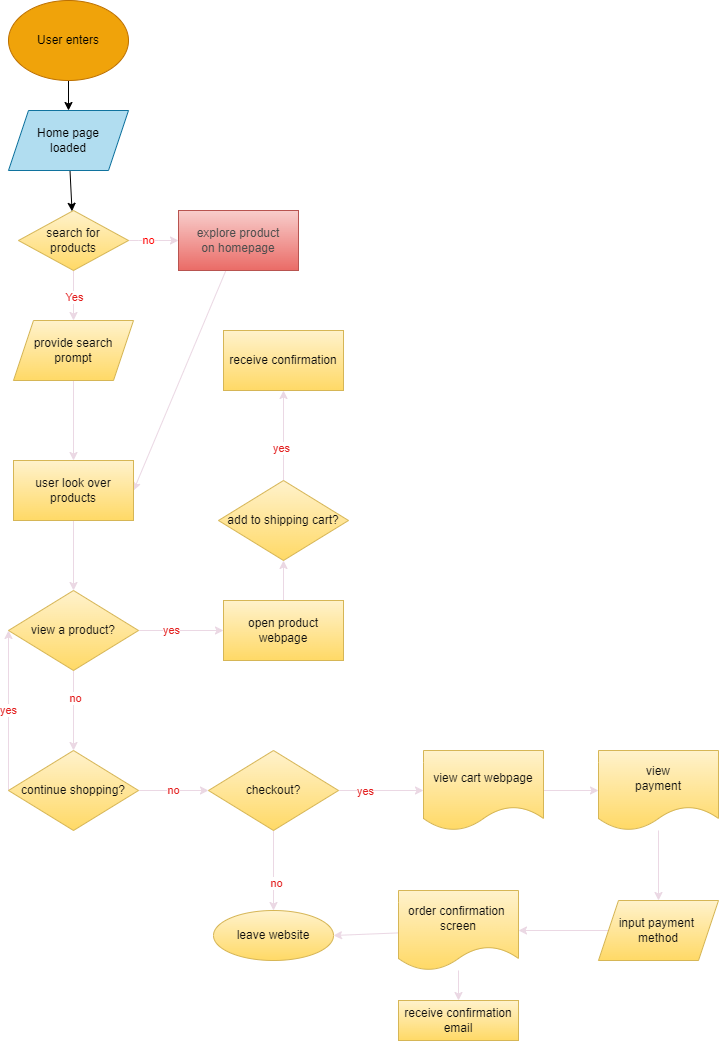

The diagram above was exported from draw.io. Its source (the exported page's mxGraphModel, read from the mxfile embedded in the PNG):
<mxGraphModel dx="720" dy="974" grid="1" gridSize="10" guides="1" tooltips="1" connect="1" arrows="1" fold="1" page="1" pageScale="1" pageWidth="850" pageHeight="1100" math="0" shadow="0">
  <root>
    <mxCell id="0" />
    <mxCell id="1" parent="0" />
    <mxCell id="7" value="" style="edgeStyle=none;html=1;fontColor=#F7F7F7;" edge="1" parent="1" source="2" target="3">
      <mxGeometry relative="1" as="geometry" />
    </mxCell>
    <mxCell id="2" value="User enters" style="ellipse;whiteSpace=wrap;html=1;fillColor=#f0a30a;fontColor=#000000;strokeColor=#BD7000;" vertex="1" parent="1">
      <mxGeometry x="40" y="40" width="120" height="80" as="geometry" />
    </mxCell>
    <mxCell id="8" value="" style="edgeStyle=none;html=1;fontColor=#F7F7F7;" edge="1" parent="1" source="3" target="4">
      <mxGeometry relative="1" as="geometry" />
    </mxCell>
    <mxCell id="3" value="&lt;font color=&quot;#030202&quot;&gt;Home page &lt;br&gt;loaded&lt;/font&gt;" style="shape=parallelogram;perimeter=parallelogramPerimeter;whiteSpace=wrap;html=1;fixedSize=1;fillColor=#b1ddf0;strokeColor=#10739e;" vertex="1" parent="1">
      <mxGeometry x="40" y="150" width="120" height="60" as="geometry" />
    </mxCell>
    <mxCell id="11" value="&lt;font color=&quot;#ff0000&quot;&gt;no&lt;/font&gt;" style="edgeStyle=none;html=1;fontColor=#F7F7F7;fillColor=#f5f5f5;gradientColor=#b3b3b3;strokeColor=#EBD8E4;" edge="1" parent="1" source="4" target="10">
      <mxGeometry x="-0.2" relative="1" as="geometry">
        <Array as="points">
          <mxPoint x="180" y="280" />
        </Array>
        <mxPoint as="offset" />
      </mxGeometry>
    </mxCell>
    <mxCell id="15" value="" style="edgeStyle=none;html=1;strokeColor=#EBD8E4;fontColor=#0F0F0F;" edge="1" parent="1" source="4" target="14">
      <mxGeometry relative="1" as="geometry" />
    </mxCell>
    <mxCell id="17" value="Yes" style="edgeLabel;html=1;align=center;verticalAlign=middle;resizable=0;points=[];fontColor=#E32020;" vertex="1" connectable="0" parent="15">
      <mxGeometry x="0.2" y="1" relative="1" as="geometry">
        <mxPoint x="-1" y="-4" as="offset" />
      </mxGeometry>
    </mxCell>
    <mxCell id="4" value="&lt;font color=&quot;#121212&quot;&gt;search for&lt;br&gt;products&lt;br&gt;&lt;/font&gt;" style="rhombus;whiteSpace=wrap;html=1;fillColor=#fff2cc;gradientColor=#ffd966;strokeColor=#d6b656;" vertex="1" parent="1">
      <mxGeometry x="50" y="250" width="110" height="60" as="geometry" />
    </mxCell>
    <mxCell id="20" style="edgeStyle=none;html=1;entryX=1;entryY=0.5;entryDx=0;entryDy=0;strokeColor=#EBD8E4;fontColor=#E32020;" edge="1" parent="1" source="10" target="18">
      <mxGeometry relative="1" as="geometry" />
    </mxCell>
    <mxCell id="10" value="&lt;font color=&quot;#4d4d4d&quot;&gt;explore product&lt;br&gt;on homepage&lt;br&gt;&lt;/font&gt;" style="rounded=0;whiteSpace=wrap;html=1;fillColor=#f8cecc;gradientColor=#ea6b66;strokeColor=#b85450;" vertex="1" parent="1">
      <mxGeometry x="210" y="250" width="120" height="60" as="geometry" />
    </mxCell>
    <mxCell id="19" value="" style="edgeStyle=none;html=1;strokeColor=#EBD8E4;fontColor=#E32020;" edge="1" parent="1" source="14" target="18">
      <mxGeometry relative="1" as="geometry" />
    </mxCell>
    <mxCell id="14" value="provide search&lt;br&gt;prompt" style="shape=parallelogram;perimeter=parallelogramPerimeter;whiteSpace=wrap;html=1;fixedSize=1;fillColor=#fff2cc;strokeColor=#d6b656;gradientColor=#ffd966;fontColor=#0F0F0F;" vertex="1" parent="1">
      <mxGeometry x="45" y="360" width="120" height="60" as="geometry" />
    </mxCell>
    <mxCell id="28" value="" style="edgeStyle=none;html=1;strokeColor=#EBD8E4;fontColor=#E32020;" edge="1" parent="1" source="18" target="27">
      <mxGeometry relative="1" as="geometry" />
    </mxCell>
    <mxCell id="18" value="user look over products" style="whiteSpace=wrap;html=1;fillColor=#fff2cc;strokeColor=#d6b656;fontColor=#0F0F0F;gradientColor=#ffd966;" vertex="1" parent="1">
      <mxGeometry x="45" y="500" width="120" height="60" as="geometry" />
    </mxCell>
    <mxCell id="32" value="" style="edgeStyle=none;html=1;strokeColor=#EBD8E4;fontColor=#E32020;" edge="1" parent="1" source="27" target="31">
      <mxGeometry relative="1" as="geometry" />
    </mxCell>
    <mxCell id="35" value="no" style="edgeLabel;html=1;align=center;verticalAlign=middle;resizable=0;points=[];fontColor=#E32020;" vertex="1" connectable="0" parent="32">
      <mxGeometry x="-0.3238" y="1" relative="1" as="geometry">
        <mxPoint as="offset" />
      </mxGeometry>
    </mxCell>
    <mxCell id="47" value="" style="edgeStyle=none;html=1;strokeColor=#EBD8E4;fontColor=#E32020;" edge="1" parent="1" source="27" target="46">
      <mxGeometry relative="1" as="geometry" />
    </mxCell>
    <mxCell id="48" value="yes" style="edgeLabel;html=1;align=center;verticalAlign=middle;resizable=0;points=[];fontColor=#E32020;" vertex="1" connectable="0" parent="47">
      <mxGeometry x="-0.2385" y="1" relative="1" as="geometry">
        <mxPoint as="offset" />
      </mxGeometry>
    </mxCell>
    <mxCell id="27" value="view a product?" style="rhombus;whiteSpace=wrap;html=1;fillColor=#fff2cc;strokeColor=#d6b656;fontColor=#0F0F0F;gradientColor=#ffd966;" vertex="1" parent="1">
      <mxGeometry x="40" y="630" width="130" height="80" as="geometry" />
    </mxCell>
    <mxCell id="34" value="yes" style="edgeStyle=none;html=1;exitX=0;exitY=0.5;exitDx=0;exitDy=0;entryX=0;entryY=0.5;entryDx=0;entryDy=0;strokeColor=#EBD8E4;fontColor=#E32020;" edge="1" parent="1" source="31" target="27">
      <mxGeometry relative="1" as="geometry" />
    </mxCell>
    <mxCell id="54" value="no" style="edgeStyle=none;html=1;strokeColor=#EBD8E4;fontColor=#E32020;" edge="1" parent="1" source="31" target="53">
      <mxGeometry relative="1" as="geometry" />
    </mxCell>
    <mxCell id="31" value="continue shopping?&lt;br&gt;" style="rhombus;whiteSpace=wrap;html=1;fillColor=#fff2cc;strokeColor=#d6b656;fontColor=#0F0F0F;gradientColor=#ffd966;" vertex="1" parent="1">
      <mxGeometry x="40" y="790" width="130" height="80" as="geometry" />
    </mxCell>
    <mxCell id="39" value="" style="edgeStyle=none;html=1;strokeColor=#EBD8E4;fontColor=#E32020;" edge="1" parent="1" source="36" target="38">
      <mxGeometry relative="1" as="geometry" />
    </mxCell>
    <mxCell id="40" value="yes" style="edgeLabel;html=1;align=center;verticalAlign=middle;resizable=0;points=[];fontColor=#E32020;" vertex="1" connectable="0" parent="39">
      <mxGeometry x="-0.2813" y="3" relative="1" as="geometry">
        <mxPoint as="offset" />
      </mxGeometry>
    </mxCell>
    <mxCell id="36" value="add to shipping cart?&lt;br&gt;" style="rhombus;whiteSpace=wrap;html=1;fillColor=#fff2cc;strokeColor=#d6b656;fontColor=#0F0F0F;gradientColor=#ffd966;" vertex="1" parent="1">
      <mxGeometry x="250" y="520" width="130" height="80" as="geometry" />
    </mxCell>
    <mxCell id="38" value="receive confirmation" style="whiteSpace=wrap;html=1;fillColor=#fff2cc;strokeColor=#d6b656;fontColor=#0F0F0F;gradientColor=#ffd966;" vertex="1" parent="1">
      <mxGeometry x="255" y="370" width="120" height="60" as="geometry" />
    </mxCell>
    <mxCell id="49" value="" style="edgeStyle=none;html=1;strokeColor=#EBD8E4;fontColor=#E32020;" edge="1" parent="1" source="46" target="36">
      <mxGeometry relative="1" as="geometry" />
    </mxCell>
    <mxCell id="46" value="open product webpage" style="whiteSpace=wrap;html=1;fillColor=#fff2cc;strokeColor=#d6b656;fontColor=#0F0F0F;gradientColor=#ffd966;" vertex="1" parent="1">
      <mxGeometry x="255" y="640" width="120" height="60" as="geometry" />
    </mxCell>
    <mxCell id="57" value="" style="edgeStyle=none;html=1;strokeColor=#EBD8E4;fontColor=#E32020;" edge="1" parent="1" source="53" target="56">
      <mxGeometry relative="1" as="geometry" />
    </mxCell>
    <mxCell id="59" value="no" style="edgeLabel;html=1;align=center;verticalAlign=middle;resizable=0;points=[];fontColor=#E32020;" vertex="1" connectable="0" parent="57">
      <mxGeometry x="0.3553" y="2" relative="1" as="geometry">
        <mxPoint y="-1" as="offset" />
      </mxGeometry>
    </mxCell>
    <mxCell id="61" value="" style="edgeStyle=none;html=1;strokeColor=#EBD8E4;fontColor=#E32020;" edge="1" parent="1" source="53" target="60">
      <mxGeometry relative="1" as="geometry" />
    </mxCell>
    <mxCell id="62" value="yes" style="edgeLabel;html=1;align=center;verticalAlign=middle;resizable=0;points=[];fontColor=#E32020;" vertex="1" connectable="0" parent="61">
      <mxGeometry x="-0.3824" relative="1" as="geometry">
        <mxPoint as="offset" />
      </mxGeometry>
    </mxCell>
    <mxCell id="53" value="checkout?" style="rhombus;whiteSpace=wrap;html=1;fillColor=#fff2cc;strokeColor=#d6b656;fontColor=#0F0F0F;gradientColor=#ffd966;" vertex="1" parent="1">
      <mxGeometry x="240" y="790" width="130" height="80" as="geometry" />
    </mxCell>
    <mxCell id="56" value="leave website" style="ellipse;whiteSpace=wrap;html=1;fillColor=#fff2cc;strokeColor=#d6b656;fontColor=#0F0F0F;gradientColor=#ffd966;" vertex="1" parent="1">
      <mxGeometry x="245" y="950" width="120" height="50" as="geometry" />
    </mxCell>
    <mxCell id="64" value="" style="edgeStyle=none;html=1;strokeColor=#EBD8E4;fontColor=#E32020;" edge="1" parent="1" source="60" target="63">
      <mxGeometry relative="1" as="geometry" />
    </mxCell>
    <mxCell id="60" value="view cart webpage" style="shape=document;whiteSpace=wrap;html=1;boundedLbl=1;fillColor=#fff2cc;strokeColor=#d6b656;fontColor=#0F0F0F;gradientColor=#ffd966;" vertex="1" parent="1">
      <mxGeometry x="455" y="790" width="120" height="80" as="geometry" />
    </mxCell>
    <mxCell id="66" value="" style="edgeStyle=none;html=1;strokeColor=#EBD8E4;fontColor=#E32020;" edge="1" parent="1" source="63" target="65">
      <mxGeometry relative="1" as="geometry" />
    </mxCell>
    <mxCell id="63" value="view &lt;br&gt;payment" style="shape=document;whiteSpace=wrap;html=1;boundedLbl=1;fillColor=#fff2cc;strokeColor=#d6b656;fontColor=#0F0F0F;gradientColor=#ffd966;" vertex="1" parent="1">
      <mxGeometry x="630" y="790" width="120" height="80" as="geometry" />
    </mxCell>
    <mxCell id="70" value="" style="edgeStyle=none;html=1;strokeColor=#EBD8E4;fontColor=#E32020;" edge="1" parent="1" source="65" target="69">
      <mxGeometry relative="1" as="geometry" />
    </mxCell>
    <mxCell id="65" value="input payment&amp;nbsp;&lt;br&gt;method" style="shape=parallelogram;perimeter=parallelogramPerimeter;whiteSpace=wrap;html=1;fixedSize=1;fillColor=#fff2cc;strokeColor=#d6b656;fontColor=#0F0F0F;gradientColor=#ffd966;" vertex="1" parent="1">
      <mxGeometry x="630" y="940" width="120" height="60" as="geometry" />
    </mxCell>
    <mxCell id="72" value="" style="edgeStyle=none;html=1;strokeColor=#EBD8E4;fontColor=#E32020;" edge="1" parent="1" source="69" target="71">
      <mxGeometry relative="1" as="geometry" />
    </mxCell>
    <mxCell id="73" style="edgeStyle=none;html=1;entryX=1;entryY=0.5;entryDx=0;entryDy=0;strokeColor=#EBD8E4;fontColor=#E32020;" edge="1" parent="1" source="69" target="56">
      <mxGeometry relative="1" as="geometry" />
    </mxCell>
    <mxCell id="69" value="order confirmation&amp;nbsp;&lt;br&gt;screen" style="shape=document;whiteSpace=wrap;html=1;boundedLbl=1;fillColor=#fff2cc;strokeColor=#d6b656;fontColor=#0F0F0F;gradientColor=#ffd966;" vertex="1" parent="1">
      <mxGeometry x="430" y="930" width="120" height="80" as="geometry" />
    </mxCell>
    <mxCell id="71" value="receive confirmation&lt;br&gt;email" style="whiteSpace=wrap;html=1;fillColor=#fff2cc;strokeColor=#d6b656;fontColor=#0F0F0F;gradientColor=#ffd966;" vertex="1" parent="1">
      <mxGeometry x="430" y="1040" width="120" height="40" as="geometry" />
    </mxCell>
  </root>
</mxGraphModel>